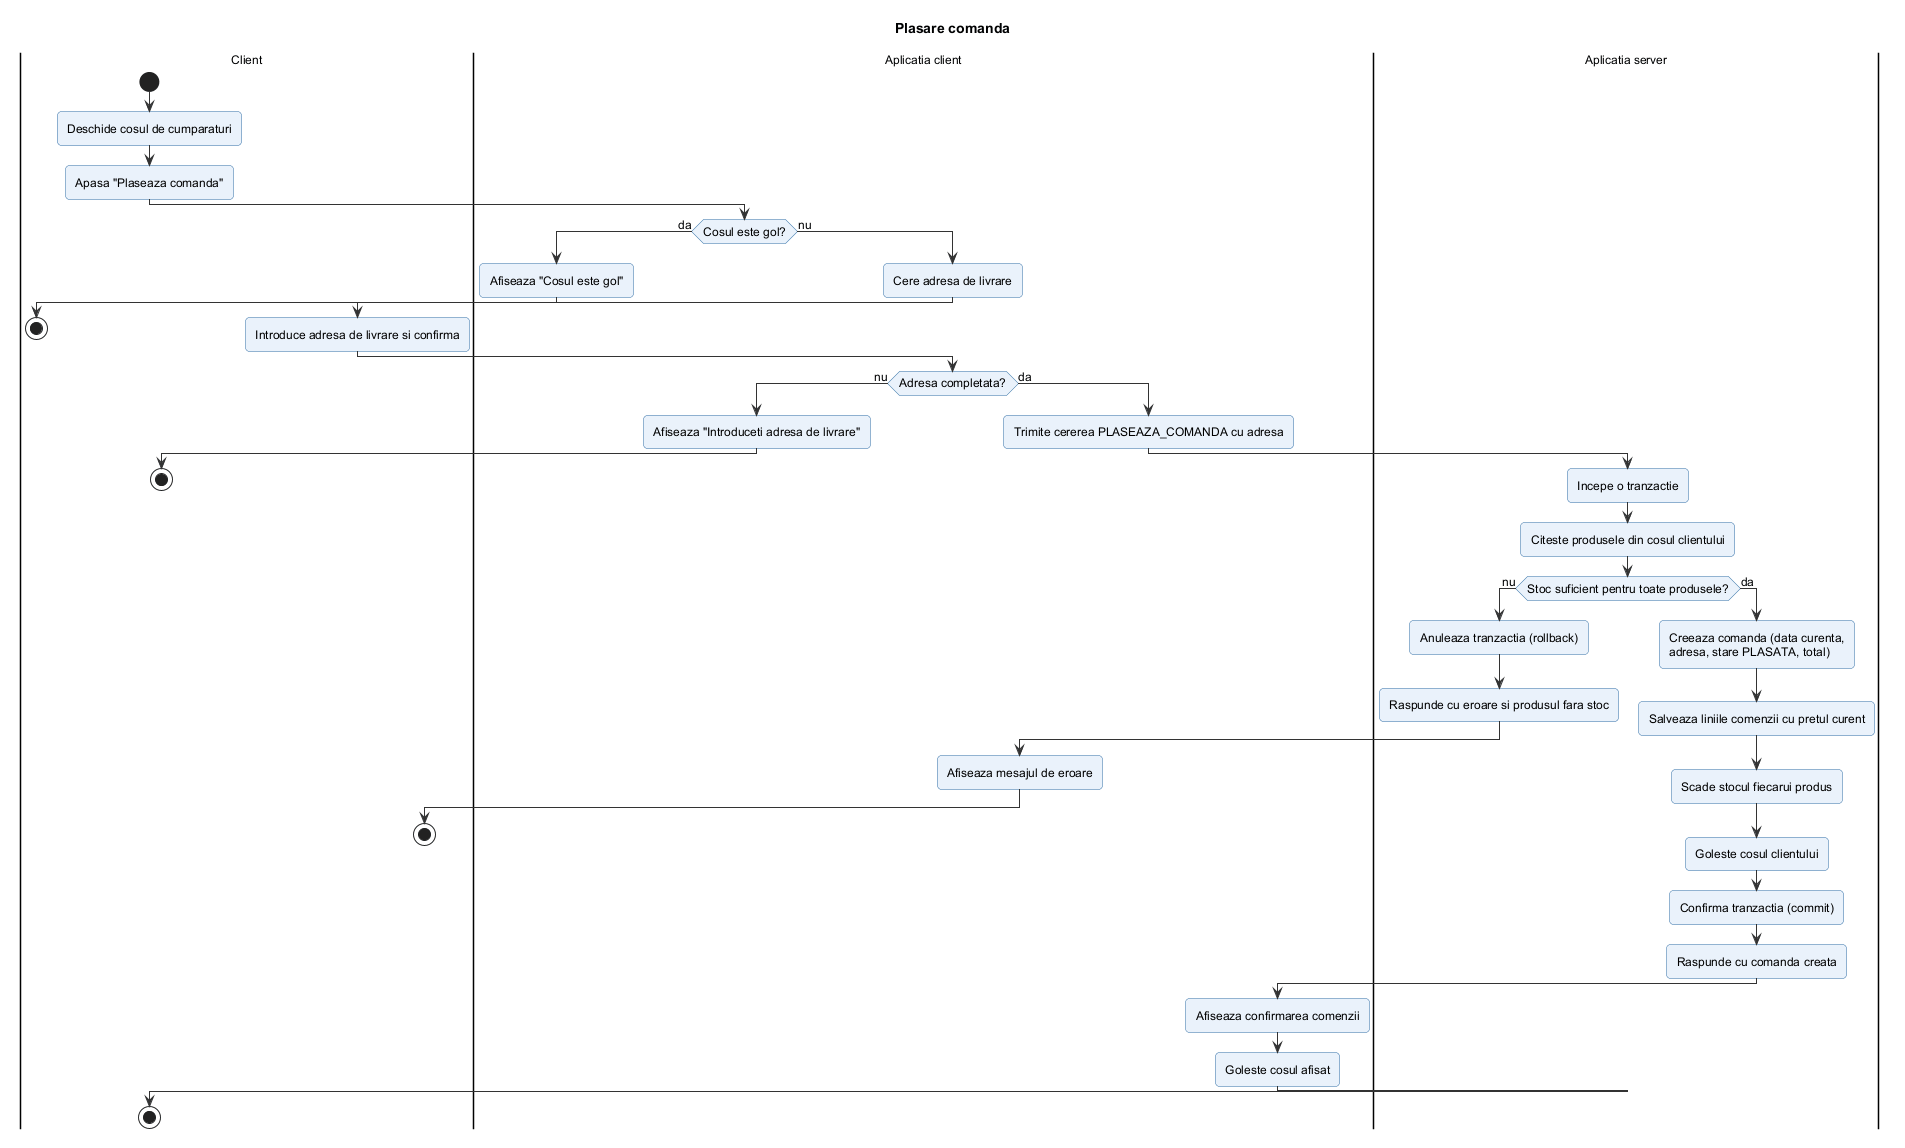

The diagram above was rendered by PlantUML. Its source (embedded in the PNG):
@startuml plasare_comanda
!include ../_stil.iuml
title Plasare comanda

|Client|
start
:Deschide cosul de cumparaturi;
:Apasa "Plaseaza comanda";
|Aplicatia client|
if (Cosul este gol?) then (da)
  :Afiseaza "Cosul este gol";
  |Client|
  stop
else (nu)
  |Aplicatia client|
  :Cere adresa de livrare;
  |Client|
  :Introduce adresa de livrare si confirma;
  |Aplicatia client|
  if (Adresa completata?) then (nu)
    :Afiseaza "Introduceti adresa de livrare";
    |Client|
    stop
  else (da)
    |Aplicatia client|
    :Trimite cererea PLASEAZA_COMANDA cu adresa;
    |Aplicatia server|
    :Incepe o tranzactie;
    :Citeste produsele din cosul clientului;
    if (Stoc suficient pentru toate produsele?) then (nu)
      :Anuleaza tranzactia (rollback);
      :Raspunde cu eroare si produsul fara stoc;
      |Aplicatia client|
      :Afiseaza mesajul de eroare;
      |Client|
      stop
    else (da)
      |Aplicatia server|
      :Creeaza comanda (data curenta,
      adresa, stare PLASATA, total);
      :Salveaza liniile comenzii cu pretul curent;
      :Scade stocul fiecarui produs;
      :Goleste cosul clientului;
      :Confirma tranzactia (commit);
      :Raspunde cu comanda creata;
      |Aplicatia client|
      :Afiseaza confirmarea comenzii;
      :Goleste cosul afisat;
    endif
  endif
endif
|Client|
stop
@enduml